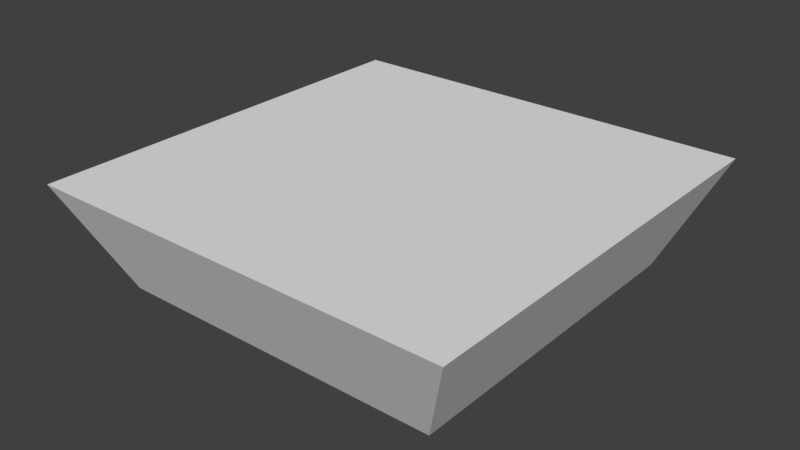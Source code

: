 # Source: floor1.blend  (saved by Blender 2.79.0; exported with 4.5.12 LTS)
import bpy
from mathutils import Matrix  # noqa: F401  (used for matrix-valued properties, if any)

bpy.ops.wm.read_factory_settings(use_empty=True)
scene = bpy.context.scene
scene.name = 'Scene'

# ---- collections
col_collection_1 = bpy.data.collections.new('Collection 1'); scene.collection.children.link(col_collection_1)

# ---- materials (node trees are filled in below, after node groups)
mat_floor1 = bpy.data.materials.new('floor1')
mat_floor1.alpha_threshold = 0.0
mat_floor1.use_transparent_shadow = False
mat_floor1.roughness = 0.5
mat_floor1.line_color = (0.0, 0.0, 0.0, 1.0)

# ---- material node trees

# ---- world
world_world = bpy.data.worlds.new('World'); scene.world = world_world
world_world.color = (0.05088, 0.05088, 0.05088)
world_world.use_sun_shadow = False
world_world.sun_shadow_jitter_overblur = 0.0
world_world.cycles.sampling_method = 'MANUAL'

# ---- meshes
me_cube = bpy.data.meshes.new('Cube')
me_cube.from_pydata([(1.0, 1.0, -1.0), (1.0, -1.0, -1.0), (-1.0, -1.0, -1.0), (-1.0, 1.0, -1.0), (1.284, 1.284, 1.0), (1.284, -1.284, 1.0), (-1.284, -1.284, 1.0), (-1.284, 1.284, 1.0)], [], [(0, 1, 2, 3), (4, 7, 6, 5), (0, 4, 5, 1), (1, 5, 6, 2), (2, 6, 7, 3), (4, 0, 3, 7)])
_uv = me_cube.uv_layers.new(name='UVMap')
_uv.uv.foreach_set('vector', [0.6964, 5.803e-08, 1.0, 0.0, 1.0, 0.3894, 0.6964, 0.3894, 0.3898, 0.0, 0.3898, 0.5, 5.428e-08, 0.5, 0.0, 1.161e-07, 0.6133, 0.5553, 0.9199, 0.5, 0.9199, 1.0, 0.6133, 0.9447, 0.3066, 0.9447, 0.0, 1.0, 0.0, 0.5, 0.3066, 0.5553, 0.3066, 0.5553, 0.6133, 0.5, 0.6133, 1.0, 0.3066, 0.9447, 0.3898, 0.0, 0.6964, 0.0553, 0.6964, 0.4447, 0.3898, 0.5])
me_cube.materials.append(mat_floor1)
me_cube.use_remesh_preserve_volume = False
me_cube.use_remesh_preserve_attributes = False
me_cube.use_mirror_vertex_groups = False
me_cube.update()

# ---- objects
ob_floor1 = bpy.data.objects.new('floor1', me_cube)

# ---- transforms, parenting, visibility, modifiers, constraints
ob_floor1.location = (0.0, 0.0, -1.878)
ob_floor1.scale = (6.101, 6.101, 1.937)
ob_floor1.lock_rotations_4d = False
ob_floor1.empty_display_type = 'ARROWS'
ob_floor1.lineart.crease_threshold = 0.0

# ---- collection membership
col_collection_1.objects.link(ob_floor1)

# ---- scene / render settings (as saved in the file)
scene.frame_start = 1; scene.frame_end = 250; scene.frame_set(1)
scene.render.engine = 'BLENDER_EEVEE_NEXT'
scene.render.resolution_percentage = 50
scene.render.dither_intensity = 0.0
scene.cycles.use_denoising = False
scene.cycles.samples = 128
scene.cycles.sampling_pattern = 'TABULATED_SOBOL'
scene.cycles.use_adaptive_sampling = False
scene.cycles.use_light_tree = False
scene.cycles.blur_glossy = 0.0
scene.cycles.sample_clamp_indirect = 0.0
scene.view_settings.view_transform = 'Standard'
bpy.context.view_layer.update()

# ---- added for rendering (the .blend has no active camera and no usable light): camera, sun
cam_auto = bpy.data.cameras.new('AutoCamera')
cam_auto.lens = 50.0
cam_auto.sensor_width = 36.0
cam_auto.clip_end = 1000.0
ob_auto_camera = bpy.data.objects.new('AutoCamera', cam_auto)
scene.collection.objects.link(ob_auto_camera)
ob_auto_camera.location = (20.8103, -24.9723, 14.7699)
ob_auto_camera.rotation_euler = (1.09748, -7.21219e-08, 0.694738)
scene.camera = ob_auto_camera
light_auto_sun = bpy.data.lights.new('AutoSun', 'SUN')
light_auto_sun.energy = 3.0
light_auto_sun.angle = 0.0523599
ob_auto_sun = bpy.data.objects.new('AutoSun', light_auto_sun)
scene.collection.objects.link(ob_auto_sun)
ob_auto_sun.rotation_euler = (0.872665, 0.174533, 0.523599)
bpy.context.view_layer.update()
